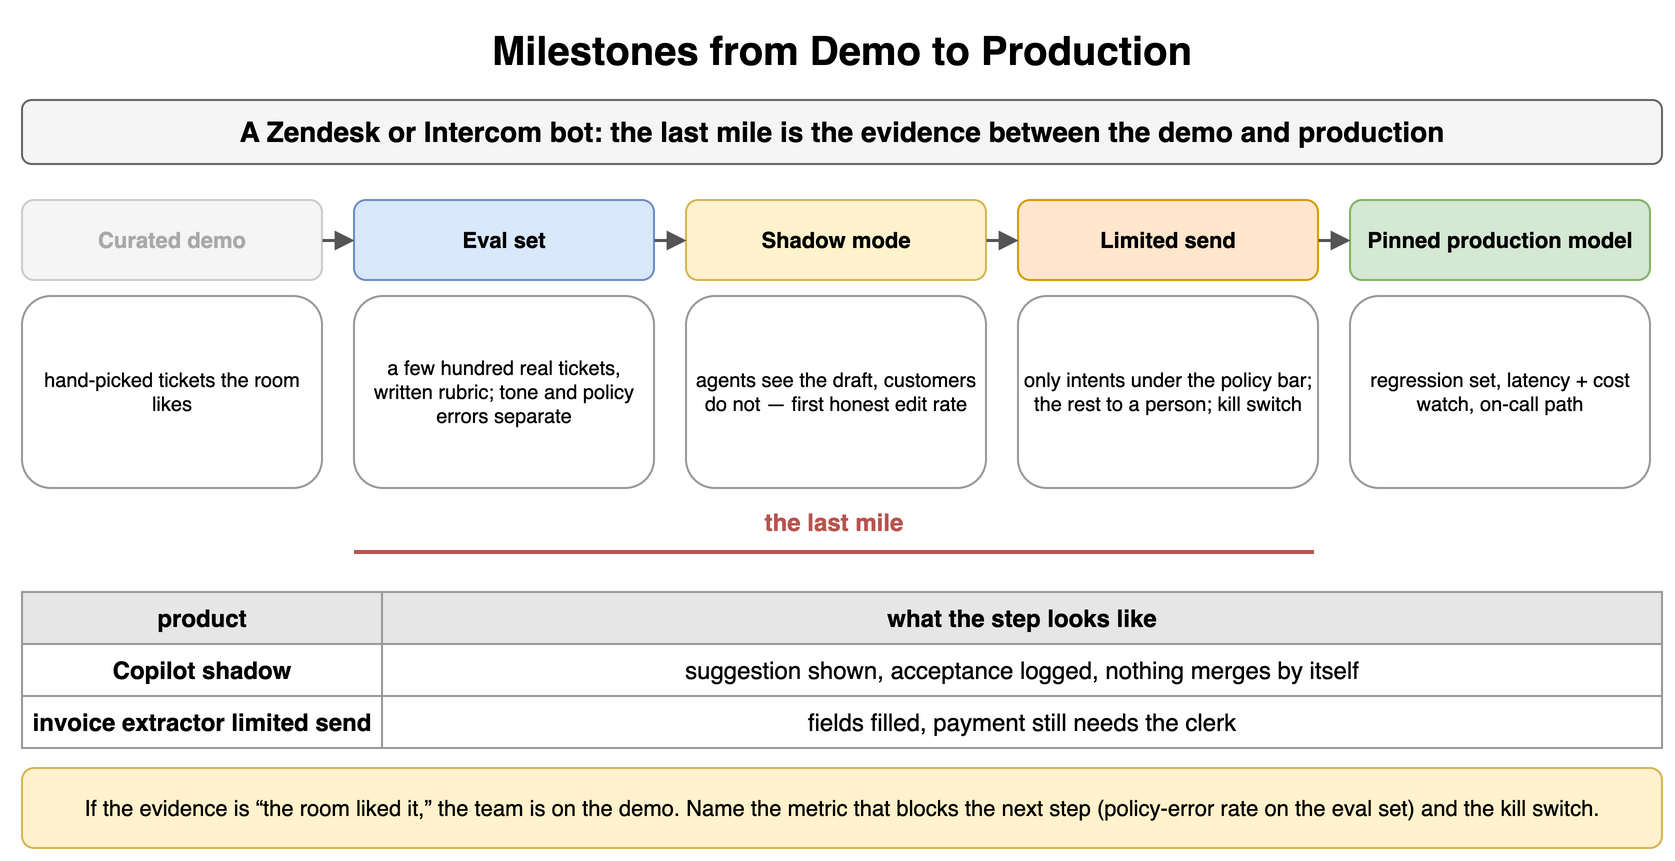

The diagram above was exported from draw.io. Its source (the exported page's mxGraphModel, read from the mxfile embedded in the PNG):
<mxGraphModel dx="900" dy="438" grid="1" gridSize="10" guides="1" tooltips="1" connect="1" arrows="1" fold="1" page="1" pageScale="1" pageWidth="900" pageHeight="438" math="0" shadow="0">
  <root>
    <mxCell id="0" />
    <mxCell id="1" parent="0" />
    <mxCell id="n1" value="Milestones from Demo to Production" style="text;html=1;align=center;verticalAlign=middle;whiteSpace=wrap;fontSize=20;fontStyle=1;" vertex="1" parent="1">
      <mxGeometry x="40" y="10" width="820" height="30" as="geometry" />
    </mxCell>
    <mxCell id="n2" value="A Zendesk or Intercom bot: the last mile is the evidence between the demo and production" style="rounded=1;whiteSpace=wrap;html=1;fillColor=#f5f5f5;strokeColor=#666666;fontStyle=1;fontSize=14;" vertex="1" parent="1">
      <mxGeometry x="40" y="50" width="820" height="32" as="geometry" />
    </mxCell>
    <mxCell id="n3" value="Curated demo" style="rounded=1;whiteSpace=wrap;html=1;fillColor=#f5f5f5;strokeColor=#cccccc;fontSize=11;align=center;fontStyle=1;fontColor=#aaaaaa;" vertex="1" parent="1">
      <mxGeometry x="40" y="100" width="150" height="40" as="geometry" />
    </mxCell>
    <mxCell id="n4" value="hand-picked tickets the room likes" style="rounded=1;whiteSpace=wrap;html=1;fillColor=#ffffff;strokeColor=#999999;fontSize=10;align=center;" vertex="1" parent="1">
      <mxGeometry x="40" y="148" width="150" height="96" as="geometry" />
    </mxCell>
    <mxCell id="n5" value="Eval set" style="rounded=1;whiteSpace=wrap;html=1;fillColor=#dae8fc;strokeColor=#6c8ebf;fontSize=11;align=center;fontStyle=1;" vertex="1" parent="1">
      <mxGeometry x="206" y="100" width="150" height="40" as="geometry" />
    </mxCell>
    <mxCell id="n6" value="a few hundred real tickets, written rubric; tone and policy errors separate" style="rounded=1;whiteSpace=wrap;html=1;fillColor=#ffffff;strokeColor=#999999;fontSize=10;align=center;" vertex="1" parent="1">
      <mxGeometry x="206" y="148" width="150" height="96" as="geometry" />
    </mxCell>
    <mxCell id="n7" value="Shadow mode" style="rounded=1;whiteSpace=wrap;html=1;fillColor=#fff2cc;strokeColor=#d6b656;fontSize=11;align=center;fontStyle=1;" vertex="1" parent="1">
      <mxGeometry x="372" y="100" width="150" height="40" as="geometry" />
    </mxCell>
    <mxCell id="n8" value="agents see the draft, customers do not — first honest edit rate" style="rounded=1;whiteSpace=wrap;html=1;fillColor=#ffffff;strokeColor=#999999;fontSize=10;align=center;" vertex="1" parent="1">
      <mxGeometry x="372" y="148" width="150" height="96" as="geometry" />
    </mxCell>
    <mxCell id="n9" value="Limited send" style="rounded=1;whiteSpace=wrap;html=1;fillColor=#ffe6cc;strokeColor=#d79b00;fontSize=11;align=center;fontStyle=1;" vertex="1" parent="1">
      <mxGeometry x="538" y="100" width="150" height="40" as="geometry" />
    </mxCell>
    <mxCell id="n10" value="only intents under the policy bar; the rest to a person; kill switch" style="rounded=1;whiteSpace=wrap;html=1;fillColor=#ffffff;strokeColor=#999999;fontSize=10;align=center;" vertex="1" parent="1">
      <mxGeometry x="538" y="148" width="150" height="96" as="geometry" />
    </mxCell>
    <mxCell id="n11" value="Pinned production model" style="rounded=1;whiteSpace=wrap;html=1;fillColor=#d5e8d4;strokeColor=#82b366;fontSize=11;align=center;fontStyle=1;" vertex="1" parent="1">
      <mxGeometry x="704" y="100" width="150" height="40" as="geometry" />
    </mxCell>
    <mxCell id="n12" value="regression set, latency + cost watch, on-call path" style="rounded=1;whiteSpace=wrap;html=1;fillColor=#ffffff;strokeColor=#999999;fontSize=10;align=center;" vertex="1" parent="1">
      <mxGeometry x="704" y="148" width="150" height="96" as="geometry" />
    </mxCell>
    <mxCell id="n13" value="" style="endArrow=block;endSize=6;html=1;strokeWidth=1.5;strokeColor=#555555;fontSize=11;labelBackgroundColor=#ffffff;" edge="1" parent="1" source="n3" target="n5">
      <mxGeometry relative="1" as="geometry" />
    </mxCell>
    <mxCell id="n14" value="" style="endArrow=block;endSize=6;html=1;strokeWidth=1.5;strokeColor=#555555;fontSize=11;labelBackgroundColor=#ffffff;" edge="1" parent="1" source="n5" target="n7">
      <mxGeometry relative="1" as="geometry" />
    </mxCell>
    <mxCell id="n15" value="" style="endArrow=block;endSize=6;html=1;strokeWidth=1.5;strokeColor=#555555;fontSize=11;labelBackgroundColor=#ffffff;" edge="1" parent="1" source="n7" target="n9">
      <mxGeometry relative="1" as="geometry" />
    </mxCell>
    <mxCell id="n16" value="" style="endArrow=block;endSize=6;html=1;strokeWidth=1.5;strokeColor=#555555;fontSize=11;labelBackgroundColor=#ffffff;" edge="1" parent="1" source="n9" target="n11">
      <mxGeometry relative="1" as="geometry" />
    </mxCell>
    <mxCell id="n17" value="the last mile" style="text;html=1;whiteSpace=wrap;fontSize=11;align=center;verticalAlign=middle;fontSize=12;fontColor=#b85450;fontStyle=1;" vertex="1" parent="1">
      <mxGeometry x="206" y="252" width="480" height="18" as="geometry" />
    </mxCell>
    <mxCell id="n18" value="" style="endArrow=none;startArrow=none;html=1;strokeColor=#b85450;strokeWidth=2;" edge="1" parent="1">
      <mxGeometry relative="1" as="geometry">
        <mxPoint x="206" y="276" as="sourcePoint" />
        <mxPoint x="686" y="276" as="targetPoint" />
      </mxGeometry>
    </mxCell>
    <mxCell id="n19" value="product" style="whiteSpace=wrap;html=1;fillColor=#e6e6e6;strokeColor=#999999;fontStyle=1;fontSize=12;" vertex="1" parent="1">
      <mxGeometry x="40" y="296" width="180" height="26" as="geometry" />
    </mxCell>
    <mxCell id="n20" value="what the step looks like" style="whiteSpace=wrap;html=1;fillColor=#e6e6e6;strokeColor=#999999;fontStyle=1;fontSize=12;" vertex="1" parent="1">
      <mxGeometry x="220" y="296" width="640" height="26" as="geometry" />
    </mxCell>
    <mxCell id="n21" value="Copilot shadow" style="whiteSpace=wrap;html=1;strokeColor=#999999;fontSize=12;fillColor=#ffffff;fontStyle=1;" vertex="1" parent="1">
      <mxGeometry x="40" y="322" width="180" height="26" as="geometry" />
    </mxCell>
    <mxCell id="n22" value="suggestion shown, acceptance logged, nothing merges by itself" style="whiteSpace=wrap;html=1;strokeColor=#999999;fontSize=12;fillColor=#ffffff;" vertex="1" parent="1">
      <mxGeometry x="220" y="322" width="640" height="26" as="geometry" />
    </mxCell>
    <mxCell id="n23" value="invoice extractor limited send" style="whiteSpace=wrap;html=1;strokeColor=#999999;fontSize=12;fillColor=#ffffff;fontStyle=1;" vertex="1" parent="1">
      <mxGeometry x="40" y="348" width="180" height="26" as="geometry" />
    </mxCell>
    <mxCell id="n24" value="fields filled, payment still needs the clerk" style="whiteSpace=wrap;html=1;strokeColor=#999999;fontSize=12;fillColor=#ffffff;" vertex="1" parent="1">
      <mxGeometry x="220" y="348" width="640" height="26" as="geometry" />
    </mxCell>
    <mxCell id="n25" value="If the evidence is “the room liked it,” the team is on the demo. Name the metric that blocks the next step (policy-error rate on the eval set) and the kill switch." style="rounded=1;whiteSpace=wrap;html=1;fillColor=#fff2cc;strokeColor=#d6b656;fontSize=11;align=center;" vertex="1" parent="1">
      <mxGeometry x="40" y="384" width="820" height="40" as="geometry" />
    </mxCell>
  </root>
</mxGraphModel>